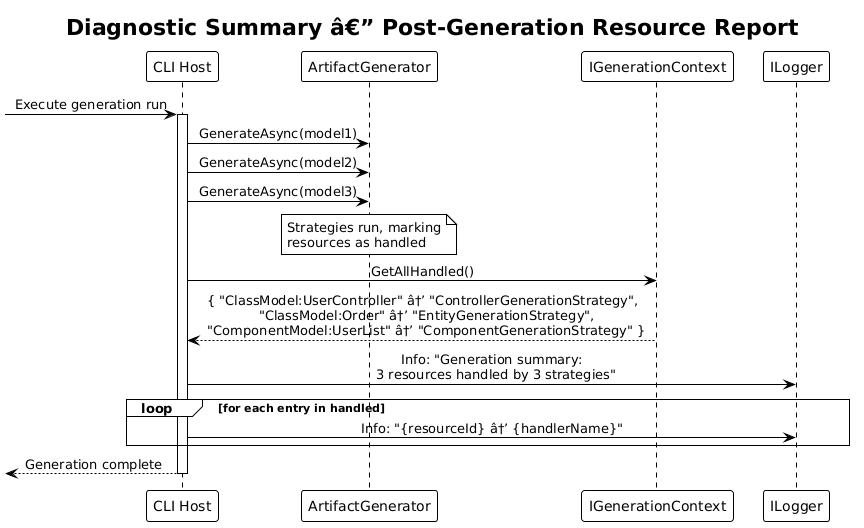

The diagram above was rendered by PlantUML. Its source (embedded in the PNG):
@startuml
!theme plain
skinparam sequenceMessageAlign center

title Diagnostic Summary â€” Post-Generation Resource Report

participant "CLI Host" as host
participant "ArtifactGenerator" as ag
participant "IGenerationContext" as ctx
participant "ILogger" as log

[-> host : Execute generation run
activate host

host -> ag : GenerateAsync(model1)
host -> ag : GenerateAsync(model2)
host -> ag : GenerateAsync(model3)

note over ag : Strategies run, marking\nresources as handled

host -> ctx : GetAllHandled()
ctx --> host : { "ClassModel:UserController" â†’ "ControllerGenerationStrategy",\n  "ClassModel:Order" â†’ "EntityGenerationStrategy",\n  "ComponentModel:UserList" â†’ "ComponentGenerationStrategy" }

host -> log : Info: "Generation summary:\n  3 resources handled by 3 strategies"

loop for each entry in handled
    host -> log : Info: "{resourceId} â†’ {handlerName}"
end

[<-- host : Generation complete
deactivate host
@enduml